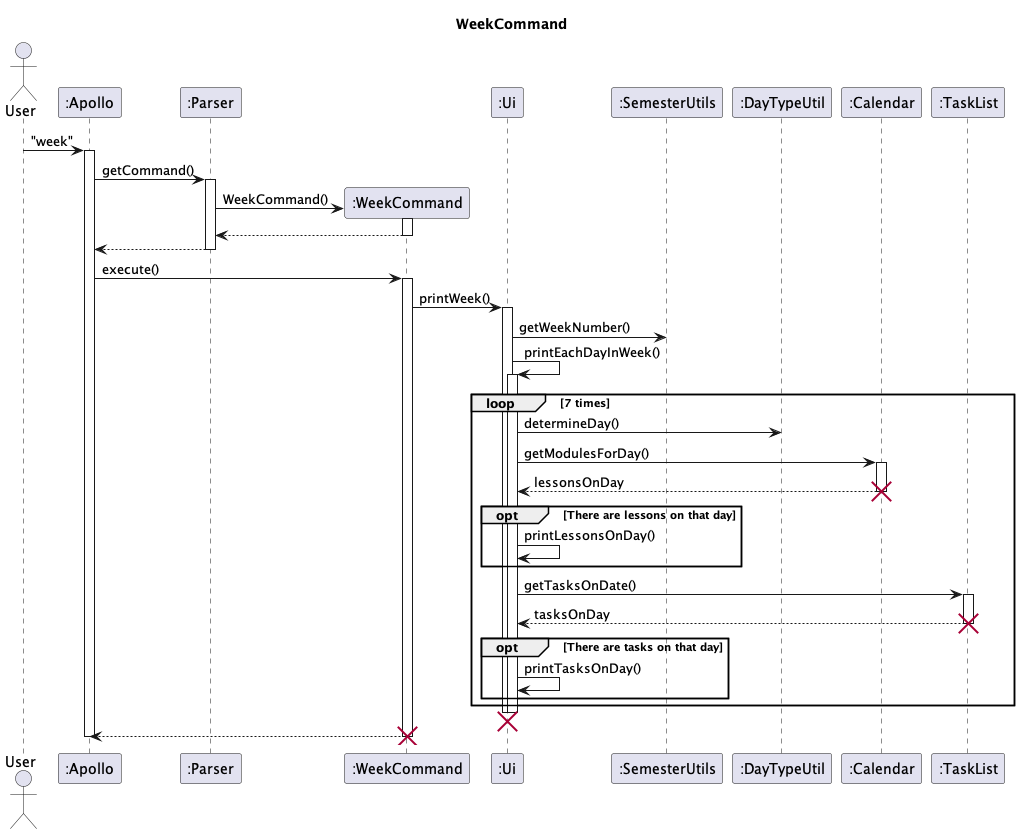

The diagram above was rendered by PlantUML. Its source (embedded in the PNG):
@startuml
'https://plantuml.com/sequence-diagram

skinparam maxMessageSize 100

title WeekCommand

actor User
participant ":Apollo" as Apollo
participant ":Parser" as Parser
participant ":WeekCommand" as week
participant ":Ui" as Ui
participant ":SemesterUtils" as SemUtils
participant ":DayTypeUtil" as DayTypeUtil
participant ":Calendar" as Calendar
participant ":TaskList" as TaskList

User -> Apollo : "week"
activate Apollo
Apollo -> Parser : getCommand()
activate Parser
Parser -> week** : WeekCommand()
week++
return
return

Apollo -> week : execute()
activate week


week -> Ui : printWeek()
activate Ui
Ui -> SemUtils : getWeekNumber()

Ui -> Ui++ : printEachDayInWeek()

loop 7 times
    Ui -> DayTypeUtil : determineDay()

    Ui -> Calendar : getModulesForDay()
    activate Calendar
    Calendar --> Ui : lessonsOnDay
    destroy Calendar
    opt There are lessons on that day
    Ui -> Ui : printLessonsOnDay()
    end

    Ui -> TaskList : getTasksOnDate()
    activate TaskList
    TaskList --> Ui : tasksOnDay
    destroy TaskList
    opt There are tasks on that day
    Ui -> Ui : printTasksOnDay()
    end
end
Ui--
destroy Ui
week --> Apollo
destroy week
Apollo--

@enduml